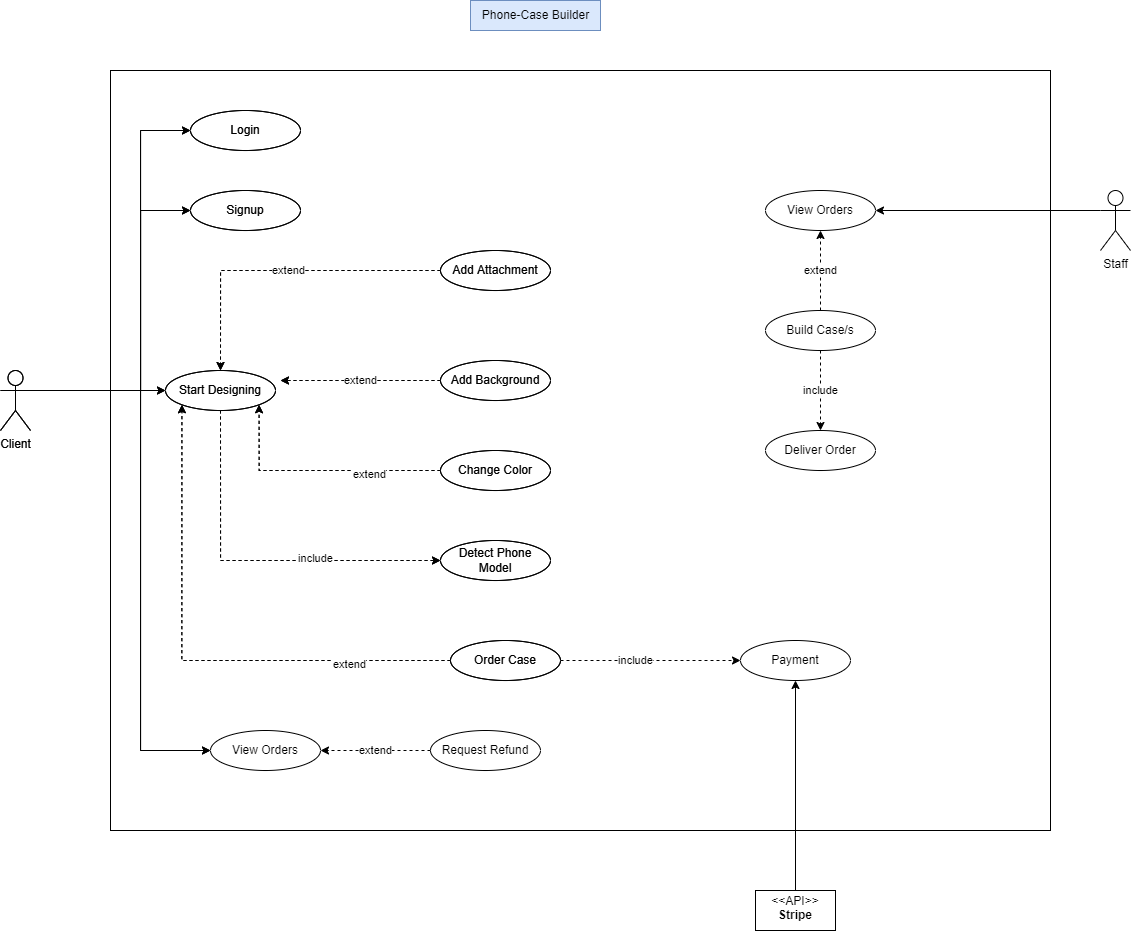

The diagram above was exported from draw.io. Its source (the exported page's mxGraphModel, read from the mxfile embedded in the PNG):
<mxGraphModel dx="1221" dy="1854" grid="1" gridSize="10" guides="1" tooltips="1" connect="1" arrows="1" fold="1" page="1" pageScale="1" pageWidth="850" pageHeight="1100" math="0" shadow="0">
  <root>
    <mxCell id="0" />
    <mxCell id="1" parent="0" />
    <mxCell id="zRSWIb5RYT-kBS0W0ptK-2" value="" style="rounded=0;whiteSpace=wrap;html=1;fillColor=none;" parent="1" vertex="1">
      <mxGeometry x="160" y="-60" width="940" height="760" as="geometry" />
    </mxCell>
    <mxCell id="zRSWIb5RYT-kBS0W0ptK-3" value="Phone-Case Builder" style="text;html=1;align=center;verticalAlign=middle;resizable=0;points=[];autosize=1;strokeColor=#6c8ebf;fillColor=#dae8fc;" parent="1" vertex="1">
      <mxGeometry x="520" y="-130" width="130" height="30" as="geometry" />
    </mxCell>
    <mxCell id="zRSWIb5RYT-kBS0W0ptK-15" style="edgeStyle=orthogonalEdgeStyle;rounded=0;orthogonalLoop=1;jettySize=auto;html=1;exitX=1;exitY=0.3333333333333333;exitDx=0;exitDy=0;exitPerimeter=0;entryX=0;entryY=0.5;entryDx=0;entryDy=0;" parent="1" source="zRSWIb5RYT-kBS0W0ptK-5" target="zRSWIb5RYT-kBS0W0ptK-10" edge="1">
      <mxGeometry relative="1" as="geometry" />
    </mxCell>
    <mxCell id="zRSWIb5RYT-kBS0W0ptK-75" style="edgeStyle=orthogonalEdgeStyle;rounded=0;orthogonalLoop=1;jettySize=auto;html=1;exitX=1;exitY=0.3333333333333333;exitDx=0;exitDy=0;exitPerimeter=0;entryX=0;entryY=0.5;entryDx=0;entryDy=0;" parent="1" source="zRSWIb5RYT-kBS0W0ptK-5" target="zRSWIb5RYT-kBS0W0ptK-74" edge="1">
      <mxGeometry relative="1" as="geometry">
        <Array as="points">
          <mxPoint x="190" y="260" />
          <mxPoint x="190" y="620" />
        </Array>
      </mxGeometry>
    </mxCell>
    <mxCell id="zRSWIb5RYT-kBS0W0ptK-92" style="edgeStyle=orthogonalEdgeStyle;rounded=0;orthogonalLoop=1;jettySize=auto;html=1;exitX=1;exitY=0.3333333333333333;exitDx=0;exitDy=0;exitPerimeter=0;entryX=0;entryY=0.5;entryDx=0;entryDy=0;" parent="1" source="zRSWIb5RYT-kBS0W0ptK-5" target="zRSWIb5RYT-kBS0W0ptK-91" edge="1">
      <mxGeometry relative="1" as="geometry">
        <Array as="points">
          <mxPoint x="190" y="260" />
          <mxPoint x="190" y="80" />
        </Array>
      </mxGeometry>
    </mxCell>
    <mxCell id="zRSWIb5RYT-kBS0W0ptK-93" style="edgeStyle=orthogonalEdgeStyle;rounded=0;orthogonalLoop=1;jettySize=auto;html=1;exitX=1;exitY=0.3333333333333333;exitDx=0;exitDy=0;exitPerimeter=0;entryX=0;entryY=0.5;entryDx=0;entryDy=0;" parent="1" source="zRSWIb5RYT-kBS0W0ptK-5" target="zRSWIb5RYT-kBS0W0ptK-90" edge="1">
      <mxGeometry relative="1" as="geometry">
        <Array as="points">
          <mxPoint x="190" y="260" />
          <mxPoint x="190" />
        </Array>
      </mxGeometry>
    </mxCell>
    <mxCell id="zRSWIb5RYT-kBS0W0ptK-5" value="Client" style="shape=umlActor;verticalLabelPosition=bottom;verticalAlign=top;html=1;fillColor=none;" parent="1" vertex="1">
      <mxGeometry x="50" y="240" width="30" height="60" as="geometry" />
    </mxCell>
    <mxCell id="zRSWIb5RYT-kBS0W0ptK-59" style="edgeStyle=orthogonalEdgeStyle;rounded=0;orthogonalLoop=1;jettySize=auto;html=1;exitX=0.5;exitY=1;exitDx=0;exitDy=0;entryX=0;entryY=0.5;entryDx=0;entryDy=0;dashed=1;" parent="1" source="zRSWIb5RYT-kBS0W0ptK-10" target="zRSWIb5RYT-kBS0W0ptK-21" edge="1">
      <mxGeometry relative="1" as="geometry" />
    </mxCell>
    <mxCell id="zRSWIb5RYT-kBS0W0ptK-60" value="include" style="edgeLabel;html=1;align=center;verticalAlign=middle;resizable=0;points=[];" parent="zRSWIb5RYT-kBS0W0ptK-59" vertex="1" connectable="0">
      <mxGeometry x="0.324" y="3" relative="1" as="geometry">
        <mxPoint as="offset" />
      </mxGeometry>
    </mxCell>
    <mxCell id="zRSWIb5RYT-kBS0W0ptK-10" value="Start Designing" style="ellipse;whiteSpace=wrap;html=1;fillColor=none;" parent="1" vertex="1">
      <mxGeometry x="215" y="240" width="110" height="40" as="geometry" />
    </mxCell>
    <mxCell id="zRSWIb5RYT-kBS0W0ptK-12" style="edgeStyle=orthogonalEdgeStyle;rounded=0;orthogonalLoop=1;jettySize=auto;html=1;exitX=0.5;exitY=1;exitDx=0;exitDy=0;" parent="1" source="zRSWIb5RYT-kBS0W0ptK-10" target="zRSWIb5RYT-kBS0W0ptK-10" edge="1">
      <mxGeometry relative="1" as="geometry" />
    </mxCell>
    <mxCell id="zRSWIb5RYT-kBS0W0ptK-80" value="extend" style="edgeStyle=orthogonalEdgeStyle;rounded=0;orthogonalLoop=1;jettySize=auto;html=1;exitX=0;exitY=0.5;exitDx=0;exitDy=0;dashed=1;" parent="1" source="zRSWIb5RYT-kBS0W0ptK-13" edge="1">
      <mxGeometry relative="1" as="geometry">
        <mxPoint x="330" y="250" as="targetPoint" />
      </mxGeometry>
    </mxCell>
    <mxCell id="zRSWIb5RYT-kBS0W0ptK-13" value="Add Background" style="ellipse;whiteSpace=wrap;html=1;fillColor=none;" parent="1" vertex="1">
      <mxGeometry x="490" y="230" width="110" height="40" as="geometry" />
    </mxCell>
    <mxCell id="zRSWIb5RYT-kBS0W0ptK-68" style="edgeStyle=orthogonalEdgeStyle;rounded=0;orthogonalLoop=1;jettySize=auto;html=1;exitX=0;exitY=0.5;exitDx=0;exitDy=0;dashed=1;" parent="1" source="zRSWIb5RYT-kBS0W0ptK-14" target="zRSWIb5RYT-kBS0W0ptK-10" edge="1">
      <mxGeometry relative="1" as="geometry">
        <Array as="points">
          <mxPoint x="270" y="140" />
        </Array>
      </mxGeometry>
    </mxCell>
    <mxCell id="zRSWIb5RYT-kBS0W0ptK-69" value="extend" style="edgeLabel;html=1;align=center;verticalAlign=middle;resizable=0;points=[];" parent="zRSWIb5RYT-kBS0W0ptK-68" vertex="1" connectable="0">
      <mxGeometry x="-0.0459" y="-1" relative="1" as="geometry">
        <mxPoint as="offset" />
      </mxGeometry>
    </mxCell>
    <mxCell id="zRSWIb5RYT-kBS0W0ptK-14" value="Add Attachment" style="ellipse;whiteSpace=wrap;html=1;fillColor=none;" parent="1" vertex="1">
      <mxGeometry x="490" y="120" width="110" height="40" as="geometry" />
    </mxCell>
    <mxCell id="zRSWIb5RYT-kBS0W0ptK-21" value="Detect Phone Model" style="ellipse;whiteSpace=wrap;html=1;fillColor=none;" parent="1" vertex="1">
      <mxGeometry x="490" y="410" width="110" height="40" as="geometry" />
    </mxCell>
    <mxCell id="zRSWIb5RYT-kBS0W0ptK-70" style="edgeStyle=orthogonalEdgeStyle;rounded=0;orthogonalLoop=1;jettySize=auto;html=1;exitX=0;exitY=0.5;exitDx=0;exitDy=0;entryX=1;entryY=1;entryDx=0;entryDy=0;dashed=1;" parent="1" source="zRSWIb5RYT-kBS0W0ptK-25" target="zRSWIb5RYT-kBS0W0ptK-10" edge="1">
      <mxGeometry relative="1" as="geometry" />
    </mxCell>
    <mxCell id="zRSWIb5RYT-kBS0W0ptK-71" value="extend" style="edgeLabel;html=1;align=center;verticalAlign=middle;resizable=0;points=[];" parent="zRSWIb5RYT-kBS0W0ptK-70" vertex="1" connectable="0">
      <mxGeometry x="-0.4221" y="3" relative="1" as="geometry">
        <mxPoint as="offset" />
      </mxGeometry>
    </mxCell>
    <mxCell id="zRSWIb5RYT-kBS0W0ptK-25" value="Change Color" style="ellipse;whiteSpace=wrap;html=1;fillColor=none;" parent="1" vertex="1">
      <mxGeometry x="490" y="320" width="110" height="40" as="geometry" />
    </mxCell>
    <mxCell id="zRSWIb5RYT-kBS0W0ptK-72" style="edgeStyle=orthogonalEdgeStyle;rounded=0;orthogonalLoop=1;jettySize=auto;html=1;exitX=0;exitY=0.5;exitDx=0;exitDy=0;entryX=0;entryY=1;entryDx=0;entryDy=0;dashed=1;" parent="1" source="zRSWIb5RYT-kBS0W0ptK-39" target="zRSWIb5RYT-kBS0W0ptK-10" edge="1">
      <mxGeometry relative="1" as="geometry" />
    </mxCell>
    <mxCell id="zRSWIb5RYT-kBS0W0ptK-73" value="extend" style="edgeLabel;html=1;align=center;verticalAlign=middle;resizable=0;points=[];" parent="zRSWIb5RYT-kBS0W0ptK-72" vertex="1" connectable="0">
      <mxGeometry x="-0.6141" y="3" relative="1" as="geometry">
        <mxPoint as="offset" />
      </mxGeometry>
    </mxCell>
    <mxCell id="zRSWIb5RYT-kBS0W0ptK-82" style="edgeStyle=orthogonalEdgeStyle;rounded=0;orthogonalLoop=1;jettySize=auto;html=1;exitX=1;exitY=0.5;exitDx=0;exitDy=0;entryX=0;entryY=0.5;entryDx=0;entryDy=0;dashed=1;" parent="1" source="zRSWIb5RYT-kBS0W0ptK-39" target="zRSWIb5RYT-kBS0W0ptK-81" edge="1">
      <mxGeometry relative="1" as="geometry" />
    </mxCell>
    <mxCell id="zRSWIb5RYT-kBS0W0ptK-83" value="include" style="edgeLabel;html=1;align=center;verticalAlign=middle;resizable=0;points=[];" parent="zRSWIb5RYT-kBS0W0ptK-82" vertex="1" connectable="0">
      <mxGeometry x="-0.1784" y="1" relative="1" as="geometry">
        <mxPoint as="offset" />
      </mxGeometry>
    </mxCell>
    <mxCell id="zRSWIb5RYT-kBS0W0ptK-39" value="Order Case" style="ellipse;whiteSpace=wrap;html=1;fillColor=none;" parent="1" vertex="1">
      <mxGeometry x="500" y="510" width="110" height="40" as="geometry" />
    </mxCell>
    <mxCell id="zRSWIb5RYT-kBS0W0ptK-74" value="View Orders" style="ellipse;whiteSpace=wrap;html=1;fillColor=none;" parent="1" vertex="1">
      <mxGeometry x="260" y="600" width="110" height="40" as="geometry" />
    </mxCell>
    <mxCell id="zRSWIb5RYT-kBS0W0ptK-81" value="Payment" style="ellipse;whiteSpace=wrap;html=1;fillColor=none;" parent="1" vertex="1">
      <mxGeometry x="790" y="510" width="110" height="40" as="geometry" />
    </mxCell>
    <mxCell id="zRSWIb5RYT-kBS0W0ptK-85" style="edgeStyle=orthogonalEdgeStyle;rounded=0;orthogonalLoop=1;jettySize=auto;html=1;exitX=0.5;exitY=0;exitDx=0;exitDy=0;" parent="1" source="zRSWIb5RYT-kBS0W0ptK-84" target="zRSWIb5RYT-kBS0W0ptK-81" edge="1">
      <mxGeometry relative="1" as="geometry" />
    </mxCell>
    <mxCell id="zRSWIb5RYT-kBS0W0ptK-84" value="&lt;p style=&quot;margin:0px;margin-top:4px;text-align:center;&quot;&gt;&amp;lt;&amp;lt;API&amp;gt;&amp;gt;&lt;br&gt;&lt;b&gt;Stripe&lt;/b&gt;&lt;/p&gt;" style="shape=rect;html=1;overflow=fill;html=1;whiteSpace=wrap;align=center;fillColor=none;" parent="1" vertex="1">
      <mxGeometry x="805" y="760" width="80" height="40" as="geometry" />
    </mxCell>
    <mxCell id="zRSWIb5RYT-kBS0W0ptK-90" value="Login" style="ellipse;whiteSpace=wrap;html=1;fillColor=none;" parent="1" vertex="1">
      <mxGeometry x="240" y="-20" width="110" height="40" as="geometry" />
    </mxCell>
    <mxCell id="zRSWIb5RYT-kBS0W0ptK-91" value="Signup" style="ellipse;whiteSpace=wrap;html=1;fillColor=none;" parent="1" vertex="1">
      <mxGeometry x="240" y="60" width="110" height="40" as="geometry" />
    </mxCell>
    <mxCell id="40F8cwQ31LBny8aslWpo-3" style="edgeStyle=orthogonalEdgeStyle;rounded=0;orthogonalLoop=1;jettySize=auto;html=1;exitX=1;exitY=0.3333333333333333;exitDx=0;exitDy=0;exitPerimeter=0;entryX=0;entryY=0.5;entryDx=0;entryDy=0;" parent="1" source="40F8cwQ31LBny8aslWpo-7" target="40F8cwQ31LBny8aslWpo-10" edge="1">
      <mxGeometry relative="1" as="geometry" />
    </mxCell>
    <mxCell id="40F8cwQ31LBny8aslWpo-4" style="edgeStyle=orthogonalEdgeStyle;rounded=0;orthogonalLoop=1;jettySize=auto;html=1;exitX=1;exitY=0.3333333333333333;exitDx=0;exitDy=0;exitPerimeter=0;" parent="1" source="40F8cwQ31LBny8aslWpo-7" edge="1">
      <mxGeometry relative="1" as="geometry">
        <Array as="points">
          <mxPoint x="190" y="260" />
          <mxPoint x="190" y="620" />
        </Array>
        <mxPoint x="260" y="620" as="targetPoint" />
      </mxGeometry>
    </mxCell>
    <mxCell id="40F8cwQ31LBny8aslWpo-5" style="edgeStyle=orthogonalEdgeStyle;rounded=0;orthogonalLoop=1;jettySize=auto;html=1;exitX=1;exitY=0.3333333333333333;exitDx=0;exitDy=0;exitPerimeter=0;entryX=0;entryY=0.5;entryDx=0;entryDy=0;" parent="1" source="40F8cwQ31LBny8aslWpo-7" target="40F8cwQ31LBny8aslWpo-31" edge="1">
      <mxGeometry relative="1" as="geometry">
        <Array as="points">
          <mxPoint x="190" y="260" />
          <mxPoint x="190" y="80" />
        </Array>
      </mxGeometry>
    </mxCell>
    <mxCell id="40F8cwQ31LBny8aslWpo-6" style="edgeStyle=orthogonalEdgeStyle;rounded=0;orthogonalLoop=1;jettySize=auto;html=1;exitX=1;exitY=0.3333333333333333;exitDx=0;exitDy=0;exitPerimeter=0;entryX=0;entryY=0.5;entryDx=0;entryDy=0;" parent="1" source="40F8cwQ31LBny8aslWpo-7" target="40F8cwQ31LBny8aslWpo-30" edge="1">
      <mxGeometry relative="1" as="geometry">
        <Array as="points">
          <mxPoint x="190" y="260" />
          <mxPoint x="190" />
        </Array>
      </mxGeometry>
    </mxCell>
    <mxCell id="40F8cwQ31LBny8aslWpo-7" value="Client" style="shape=umlActor;verticalLabelPosition=bottom;verticalAlign=top;html=1;fillColor=none;" parent="1" vertex="1">
      <mxGeometry x="50" y="240" width="30" height="60" as="geometry" />
    </mxCell>
    <mxCell id="40F8cwQ31LBny8aslWpo-8" style="edgeStyle=orthogonalEdgeStyle;rounded=0;orthogonalLoop=1;jettySize=auto;html=1;exitX=0.5;exitY=1;exitDx=0;exitDy=0;entryX=0;entryY=0.5;entryDx=0;entryDy=0;dashed=1;" parent="1" source="40F8cwQ31LBny8aslWpo-10" target="40F8cwQ31LBny8aslWpo-17" edge="1">
      <mxGeometry relative="1" as="geometry" />
    </mxCell>
    <mxCell id="40F8cwQ31LBny8aslWpo-9" value="include" style="edgeLabel;html=1;align=center;verticalAlign=middle;resizable=0;points=[];" parent="40F8cwQ31LBny8aslWpo-8" vertex="1" connectable="0">
      <mxGeometry x="0.324" y="3" relative="1" as="geometry">
        <mxPoint as="offset" />
      </mxGeometry>
    </mxCell>
    <mxCell id="40F8cwQ31LBny8aslWpo-10" value="Start Designing" style="ellipse;whiteSpace=wrap;html=1;fillColor=none;" parent="1" vertex="1">
      <mxGeometry x="215" y="240" width="110" height="40" as="geometry" />
    </mxCell>
    <mxCell id="40F8cwQ31LBny8aslWpo-11" style="edgeStyle=orthogonalEdgeStyle;rounded=0;orthogonalLoop=1;jettySize=auto;html=1;exitX=0.5;exitY=1;exitDx=0;exitDy=0;" parent="1" source="40F8cwQ31LBny8aslWpo-10" target="40F8cwQ31LBny8aslWpo-10" edge="1">
      <mxGeometry relative="1" as="geometry" />
    </mxCell>
    <mxCell id="40F8cwQ31LBny8aslWpo-12" value="extend" style="edgeStyle=orthogonalEdgeStyle;rounded=0;orthogonalLoop=1;jettySize=auto;html=1;exitX=0;exitY=0.5;exitDx=0;exitDy=0;dashed=1;" parent="1" source="40F8cwQ31LBny8aslWpo-13" edge="1">
      <mxGeometry relative="1" as="geometry">
        <mxPoint x="330" y="250" as="targetPoint" />
      </mxGeometry>
    </mxCell>
    <mxCell id="40F8cwQ31LBny8aslWpo-13" value="Add Background" style="ellipse;whiteSpace=wrap;html=1;fillColor=none;" parent="1" vertex="1">
      <mxGeometry x="490" y="230" width="110" height="40" as="geometry" />
    </mxCell>
    <mxCell id="40F8cwQ31LBny8aslWpo-14" style="edgeStyle=orthogonalEdgeStyle;rounded=0;orthogonalLoop=1;jettySize=auto;html=1;exitX=0;exitY=0.5;exitDx=0;exitDy=0;dashed=1;" parent="1" source="40F8cwQ31LBny8aslWpo-16" target="40F8cwQ31LBny8aslWpo-10" edge="1">
      <mxGeometry relative="1" as="geometry">
        <Array as="points">
          <mxPoint x="270" y="140" />
        </Array>
      </mxGeometry>
    </mxCell>
    <mxCell id="40F8cwQ31LBny8aslWpo-15" value="extend" style="edgeLabel;html=1;align=center;verticalAlign=middle;resizable=0;points=[];" parent="40F8cwQ31LBny8aslWpo-14" vertex="1" connectable="0">
      <mxGeometry x="-0.0459" y="-1" relative="1" as="geometry">
        <mxPoint as="offset" />
      </mxGeometry>
    </mxCell>
    <mxCell id="40F8cwQ31LBny8aslWpo-16" value="Add Attachment" style="ellipse;whiteSpace=wrap;html=1;fillColor=none;" parent="1" vertex="1">
      <mxGeometry x="490" y="120" width="110" height="40" as="geometry" />
    </mxCell>
    <mxCell id="40F8cwQ31LBny8aslWpo-17" value="Detect Phone Model" style="ellipse;whiteSpace=wrap;html=1;fillColor=none;" parent="1" vertex="1">
      <mxGeometry x="490" y="410" width="110" height="40" as="geometry" />
    </mxCell>
    <mxCell id="40F8cwQ31LBny8aslWpo-18" style="edgeStyle=orthogonalEdgeStyle;rounded=0;orthogonalLoop=1;jettySize=auto;html=1;exitX=0;exitY=0.5;exitDx=0;exitDy=0;entryX=1;entryY=1;entryDx=0;entryDy=0;dashed=1;" parent="1" source="40F8cwQ31LBny8aslWpo-20" target="40F8cwQ31LBny8aslWpo-10" edge="1">
      <mxGeometry relative="1" as="geometry" />
    </mxCell>
    <mxCell id="40F8cwQ31LBny8aslWpo-19" value="extend" style="edgeLabel;html=1;align=center;verticalAlign=middle;resizable=0;points=[];" parent="40F8cwQ31LBny8aslWpo-18" vertex="1" connectable="0">
      <mxGeometry x="-0.4221" y="3" relative="1" as="geometry">
        <mxPoint as="offset" />
      </mxGeometry>
    </mxCell>
    <mxCell id="40F8cwQ31LBny8aslWpo-20" value="Change Color" style="ellipse;whiteSpace=wrap;html=1;fillColor=none;" parent="1" vertex="1">
      <mxGeometry x="490" y="320" width="110" height="40" as="geometry" />
    </mxCell>
    <mxCell id="40F8cwQ31LBny8aslWpo-21" style="edgeStyle=orthogonalEdgeStyle;rounded=0;orthogonalLoop=1;jettySize=auto;html=1;exitX=0;exitY=0.5;exitDx=0;exitDy=0;entryX=0;entryY=1;entryDx=0;entryDy=0;dashed=1;" parent="1" source="40F8cwQ31LBny8aslWpo-25" target="40F8cwQ31LBny8aslWpo-10" edge="1">
      <mxGeometry relative="1" as="geometry" />
    </mxCell>
    <mxCell id="40F8cwQ31LBny8aslWpo-22" value="extend" style="edgeLabel;html=1;align=center;verticalAlign=middle;resizable=0;points=[];" parent="40F8cwQ31LBny8aslWpo-21" vertex="1" connectable="0">
      <mxGeometry x="-0.6141" y="3" relative="1" as="geometry">
        <mxPoint as="offset" />
      </mxGeometry>
    </mxCell>
    <mxCell id="40F8cwQ31LBny8aslWpo-25" value="Order Case" style="ellipse;whiteSpace=wrap;html=1;fillColor=none;" parent="1" vertex="1">
      <mxGeometry x="500" y="510" width="110" height="40" as="geometry" />
    </mxCell>
    <mxCell id="40F8cwQ31LBny8aslWpo-30" value="Login" style="ellipse;whiteSpace=wrap;html=1;fillColor=none;" parent="1" vertex="1">
      <mxGeometry x="240" y="-20" width="110" height="40" as="geometry" />
    </mxCell>
    <mxCell id="40F8cwQ31LBny8aslWpo-31" value="Signup" style="ellipse;whiteSpace=wrap;html=1;fillColor=none;" parent="1" vertex="1">
      <mxGeometry x="240" y="60" width="110" height="40" as="geometry" />
    </mxCell>
    <mxCell id="40F8cwQ31LBny8aslWpo-32" value="extend" style="edgeStyle=orthogonalEdgeStyle;rounded=0;orthogonalLoop=1;jettySize=auto;html=1;exitX=0.5;exitY=0;exitDx=0;exitDy=0;entryX=0.5;entryY=1;entryDx=0;entryDy=0;dashed=1;" parent="1" source="40F8cwQ31LBny8aslWpo-41" target="40F8cwQ31LBny8aslWpo-33" edge="1">
      <mxGeometry relative="1" as="geometry">
        <mxPoint x="870" y="140" as="sourcePoint" />
      </mxGeometry>
    </mxCell>
    <mxCell id="40F8cwQ31LBny8aslWpo-33" value="View Orders" style="ellipse;whiteSpace=wrap;html=1;fillColor=none;" parent="1" vertex="1">
      <mxGeometry x="815" y="60" width="110" height="40" as="geometry" />
    </mxCell>
    <mxCell id="40F8cwQ31LBny8aslWpo-34" style="edgeStyle=orthogonalEdgeStyle;rounded=0;orthogonalLoop=1;jettySize=auto;html=1;exitX=0;exitY=0.3333333333333333;exitDx=0;exitDy=0;exitPerimeter=0;entryX=1;entryY=0.5;entryDx=0;entryDy=0;" parent="1" source="40F8cwQ31LBny8aslWpo-35" target="40F8cwQ31LBny8aslWpo-33" edge="1">
      <mxGeometry relative="1" as="geometry" />
    </mxCell>
    <mxCell id="40F8cwQ31LBny8aslWpo-35" value="Staff" style="shape=umlActor;html=1;verticalLabelPosition=bottom;verticalAlign=top;align=center;fillColor=none;" parent="1" vertex="1">
      <mxGeometry x="1150" y="60" width="30" height="60" as="geometry" />
    </mxCell>
    <mxCell id="40F8cwQ31LBny8aslWpo-36" value="extend" style="edgeStyle=orthogonalEdgeStyle;rounded=0;orthogonalLoop=1;jettySize=auto;html=1;exitX=0;exitY=0.5;exitDx=0;exitDy=0;dashed=1;" parent="1" source="40F8cwQ31LBny8aslWpo-37" edge="1">
      <mxGeometry relative="1" as="geometry">
        <mxPoint x="370" y="620" as="targetPoint" />
      </mxGeometry>
    </mxCell>
    <mxCell id="40F8cwQ31LBny8aslWpo-37" value="Request Refund" style="ellipse;whiteSpace=wrap;html=1;fillColor=none;" parent="1" vertex="1">
      <mxGeometry x="480" y="600" width="110" height="40" as="geometry" />
    </mxCell>
    <mxCell id="40F8cwQ31LBny8aslWpo-40" value="include" style="edgeStyle=orthogonalEdgeStyle;rounded=0;orthogonalLoop=1;jettySize=auto;html=1;exitX=0.5;exitY=1;exitDx=0;exitDy=0;entryX=0.5;entryY=0;entryDx=0;entryDy=0;dashed=1;" parent="1" source="40F8cwQ31LBny8aslWpo-41" target="40F8cwQ31LBny8aslWpo-45" edge="1">
      <mxGeometry relative="1" as="geometry" />
    </mxCell>
    <mxCell id="40F8cwQ31LBny8aslWpo-41" value="Build Case/s" style="ellipse;whiteSpace=wrap;html=1;fillColor=none;" parent="1" vertex="1">
      <mxGeometry x="815" y="180" width="110" height="40" as="geometry" />
    </mxCell>
    <mxCell id="40F8cwQ31LBny8aslWpo-45" value="Deliver Order" style="ellipse;whiteSpace=wrap;html=1;fillColor=none;" parent="1" vertex="1">
      <mxGeometry x="815" y="300" width="110" height="40" as="geometry" />
    </mxCell>
  </root>
</mxGraphModel>